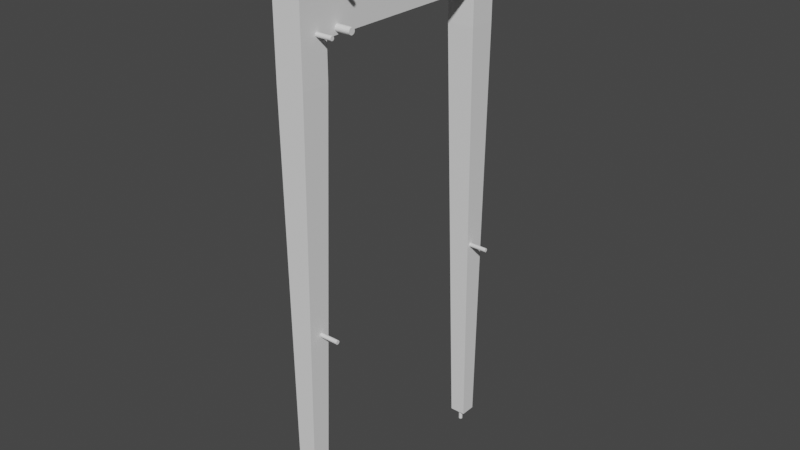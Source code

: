# Source: legsLeft.blend  (saved by Blender 3.6.13; exported with 4.5.12 LTS)
import bpy
from mathutils import Matrix  # noqa: F401  (used for matrix-valued properties, if any)

bpy.ops.wm.read_factory_settings(use_empty=True)
scene = bpy.context.scene
scene.name = 'Scene'

# ---- collections
col_collection = bpy.data.collections.new('Collection'); scene.collection.children.link(col_collection)
col_holes = bpy.data.collections.new('Holes'); scene.collection.children.link(col_holes)

# ---- world
world_world = bpy.data.worlds.new('World'); scene.world = world_world
world_world.use_nodes = True; world_world.node_tree.nodes.clear()
_N = world_world.node_tree.nodes; _L = world_world.node_tree.links
n0 = _N.new('ShaderNodeOutputWorld'); n0.name = 'World Output'; n0.location = (300, 300)
n1 = _N.new('ShaderNodeBackground'); n1.name = 'Background'; n1.location = (10, 300)
n1.inputs[0].default_value = (0.05088, 0.05088, 0.05088, 1.0)
_L.new(n1.outputs[0], n0.inputs[0])
n0.is_active_output = True
world_world.color = (0.05088, 0.05088, 0.05088)
world_world.use_sun_shadow = False
world_world.sun_shadow_jitter_overblur = 0.0

# ---- meshes
me_cube_001 = bpy.data.meshes.new('Cube.001')
me_cube_001.from_pydata([(-0.0075, -0.1175, -0.05), (-0.0075, -0.1175, 0.05), (0.0075, -0.1175, -0.05), (0.0075, -0.1175, 0.05), (-0.0075, 0.0, -0.05), (-0.0075, 0.0, 0.05), (0.0075, 0.0, -0.05), (0.0075, 0.0, 0.05), (-0.0075, -0.1525, -0.05), (-0.0075, -0.1525, 0.05), (0.0075, -0.1525, -0.05), (0.0075, -0.1525, 0.05), (-0.0275, -0.1175, -0.05), (-0.0275, -0.1175, 0.05), (-0.0275, -0.1525, -0.05), (-0.0275, -0.1525, 0.05), (-0.0075, -0.1175, -0.095), (0.0075, -0.1175, -0.095), (-0.0075, -0.1525, -0.095), (0.0075, -0.1525, -0.095), (-0.0275, -0.1175, -0.095), (-0.0275, -0.1525, -0.095), (-0.008214, -0.1325, -0.635), (0.0003571, -0.1325, -0.635), (-0.008214, -0.1525, -0.635), (0.0003571, -0.1525, -0.635), (-0.01964, -0.1325, -0.635), (-0.01964, -0.1525, -0.635)], [], [(6, 7, 3, 2), (2, 10, 19, 17), (4, 6, 2, 0), (7, 5, 1, 3), (0, 1, 5, 4), (10, 11, 9, 8), (3, 1, 9, 11), (2, 3, 11, 10), (1, 0, 12, 13), (13, 12, 14, 15), (8, 9, 15, 14), (8, 14, 21, 18), (9, 1, 13, 15), (21, 20, 26, 27), (18, 21, 27, 24), (10, 8, 18, 19), (0, 2, 17, 16), (12, 0, 16, 20), (14, 12, 20, 21), (22, 23, 25, 24), (22, 24, 27, 26), (17, 19, 25, 23), (16, 17, 23, 22), (20, 16, 22, 26), (19, 18, 24, 25)])
_uv = me_cube_001.uv_layers.new(name='UVMap')
_uv.uv.foreach_set('vector', [0.375, 0.625, 0.625, 0.625, 0.625, 0.75, 0.375, 0.75, 0.375, 0.75, 0.375, 0.75, 0.375, 0.75, 0.375, 0.75, 0.125, 0.625, 0.375, 0.625, 0.375, 0.75, 0.125, 0.75, 0.625, 0.625, 0.875, 0.625, 0.875, 0.75, 0.625, 0.75, 0.375, 0.0, 0.625, 0.0, 0.625, 0.125, 0.375, 0.125, 0.375, 0.75, 0.625, 0.75, 0.625, 1.0, 0.375, 1.0, 0.625, 0.75, 0.875, 0.75, 0.875, 0.75, 0.625, 0.75, 0.375, 0.75, 0.625, 0.75, 0.625, 0.75, 0.375, 0.75, 0.625, 0.0, 0.375, 0.0, 0.375, 0.0, 0.625, 0.0, 0.625, 0.0, 0.375, 0.0, 0.375, 0.0, 0.625, 0.0, 0.375, 1.0, 0.625, 1.0, 0.625, 1.0, 0.375, 1.0, 0.375, 1.0, 0.375, 1.0, 0.375, 1.0, 0.375, 1.0, 0.875, 0.75, 0.875, 0.75, 0.875, 0.75, 0.875, 0.75, 0.375, 0.0, 0.375, 0.0, 0.375, 0.0, 0.375, 0.0, 0.375, 1.0, 0.375, 1.0, 0.375, 1.0, 0.375, 1.0, 0.375, 0.75, 0.375, 1.0, 0.375, 1.0, 0.375, 0.75, 0.125, 0.75, 0.375, 0.75, 0.375, 0.75, 0.125, 0.75, 0.375, 0.0, 0.375, 0.0, 0.375, 0.0, 0.375, 0.0, 0.375, 0.0, 0.375, 0.0, 0.375, 0.0, 0.375, 0.0, 0.125, 0.75, 0.375, 0.75, 0.375, 0.75, 0.125, 0.75, 0.125, 0.75, 0.125, 0.75, 0.125, 0.75, 0.125, 0.75, 0.375, 0.75, 0.375, 0.75, 0.375, 0.75, 0.375, 0.75, 0.125, 0.75, 0.375, 0.75, 0.375, 0.75, 0.125, 0.75, 0.375, 0.0, 0.375, 0.0, 0.375, 0.0, 0.375, 0.0, 0.375, 0.75, 0.375, 1.0, 0.375, 1.0, 0.375, 0.75])
me_cube_001.update()
me_cylinder_001 = bpy.data.meshes.new('Cylinder.001')
me_cylinder_001.from_pydata([(0.0, -0.004, -0.015), (0.0, -0.004, 0.015), (0.001531, -0.003696, -0.015), (0.001531, -0.003696, 0.015), (0.002828, -0.002828, -0.015), (0.002828, -0.002828, 0.015), (0.003696, -0.001531, -0.015), (0.003696, -0.001531, 0.015), (0.004, 0.0, -0.015), (0.004, 0.0, 0.015), (0.003696, 0.001531, -0.015), (0.003696, 0.001531, 0.015), (0.002828, 0.002828, -0.015), (0.002828, 0.002828, 0.015), (0.001531, 0.003696, -0.015), (0.001531, 0.003696, 0.015), (0.0, 0.004, -0.015), (0.0, 0.004, 0.015), (-0.001531, 0.003696, -0.015), (-0.001531, 0.003696, 0.015), (-0.002828, 0.002828, -0.015), (-0.002828, 0.002828, 0.015), (-0.003696, 0.001531, -0.015), (-0.003696, 0.001531, 0.015), (-0.004, 0.0, -0.015), (-0.004, 0.0, 0.015), (-0.003696, -0.001531, -0.015), (-0.003696, -0.001531, 0.015), (-0.002828, -0.002828, -0.015), (-0.002828, -0.002828, 0.015), (-0.001531, -0.003696, -0.015), (-0.001531, -0.003696, 0.015)], [], [(0, 1, 3, 2), (2, 3, 5, 4), (4, 5, 7, 6), (6, 7, 9, 8), (8, 9, 11, 10), (10, 11, 13, 12), (12, 13, 15, 14), (14, 15, 17, 16), (16, 17, 19, 18), (18, 19, 21, 20), (20, 21, 23, 22), (22, 23, 25, 24), (24, 25, 27, 26), (26, 27, 29, 28), (3, 1, 31, 29, 27, 25, 23, 21, 19, 17, 15, 13, 11, 9, 7, 5), (28, 29, 31, 30), (30, 31, 1, 0), (0, 2, 4, 6, 8, 10, 12, 14, 16, 18, 20, 22, 24, 26, 28, 30)])
_uv = me_cylinder_001.uv_layers.new(name='UVMap')
_uv.uv.foreach_set('vector', [1.0, 0.5, 1.0, 1.0, 0.9375, 1.0, 0.9375, 0.5, 0.9375, 0.5, 0.9375, 1.0, 0.875, 1.0, 0.875, 0.5, 0.875, 0.5, 0.875, 1.0, 0.8125, 1.0, 0.8125, 0.5, 0.8125, 0.5, 0.8125, 1.0, 0.75, 1.0, 0.75, 0.5, 0.75, 0.5, 0.75, 1.0, 0.6875, 1.0, 0.6875, 0.5, 0.6875, 0.5, 0.6875, 1.0, 0.625, 1.0, 0.625, 0.5, 0.625, 0.5, 0.625, 1.0, 0.5625, 1.0, 0.5625, 0.5, 0.5625, 0.5, 0.5625, 1.0, 0.5, 1.0, 0.5, 0.5, 0.5, 0.5, 0.5, 1.0, 0.4375, 1.0, 0.4375, 0.5, 0.4375, 0.5, 0.4375, 1.0, 0.375, 1.0, 0.375, 0.5, 0.375, 0.5, 0.375, 1.0, 0.3125, 1.0, 0.3125, 0.5, 0.3125, 0.5, 0.3125, 1.0, 0.25, 1.0, 0.25, 0.5, 0.25, 0.5, 0.25, 1.0, 0.1875, 1.0, 0.1875, 0.5, 0.1875, 0.5, 0.1875, 1.0, 0.125, 1.0, 0.125, 0.5, 0.3418, 0.4717, 0.25, 0.49, 0.1582, 0.4717, 0.08029, 0.4197, 0.02827, 0.3418, 0.01, 0.25, 0.02827, 0.1582, 0.08029, 0.08029, 0.1582, 0.02827, 0.25, 0.01, 0.3418, 0.02827, 0.4197, 0.08029, 0.4717, 0.1582, 0.49, 0.25, 0.4717, 0.3418, 0.4197, 0.4197, 0.125, 0.5, 0.125, 1.0, 0.0625, 1.0, 0.0625, 0.5, 0.0625, 0.5, 0.0625, 1.0, 0.0, 1.0, 0.0, 0.5, 0.75, 0.49, 0.8418, 0.4717, 0.9197, 0.4197, 0.9717, 0.3418, 0.99, 0.25, 0.9717, 0.1582, 0.9197, 0.08029, 0.8418, 0.02827, 0.75, 0.01, 0.6582, 0.02827, 0.5803, 0.08029, 0.5283, 0.1582, 0.51, 0.25, 0.5283, 0.3418, 0.5803, 0.4197, 0.6582, 0.4717])
me_cylinder_001.update()
me_cylinder_002 = bpy.data.meshes.new('Cylinder.002')
me_cylinder_002.from_pydata([(0.0, -0.004, -0.015), (0.0, -0.004, 0.015), (0.001531, -0.003696, -0.015), (0.001531, -0.003696, 0.015), (0.002828, -0.002828, -0.015), (0.002828, -0.002828, 0.015), (0.003696, -0.001531, -0.015), (0.003696, -0.001531, 0.015), (0.004, 0.0, -0.015), (0.004, 0.0, 0.015), (0.003696, 0.001531, -0.015), (0.003696, 0.001531, 0.015), (0.002828, 0.002828, -0.015), (0.002828, 0.002828, 0.015), (0.001531, 0.003696, -0.015), (0.001531, 0.003696, 0.015), (0.0, 0.004, -0.015), (0.0, 0.004, 0.015), (-0.001531, 0.003696, -0.015), (-0.001531, 0.003696, 0.015), (-0.002828, 0.002828, -0.015), (-0.002828, 0.002828, 0.015), (-0.003696, 0.001531, -0.015), (-0.003696, 0.001531, 0.015), (-0.004, 0.0, -0.015), (-0.004, 0.0, 0.015), (-0.003696, -0.001531, -0.015), (-0.003696, -0.001531, 0.015), (-0.002828, -0.002828, -0.015), (-0.002828, -0.002828, 0.015), (-0.001531, -0.003696, -0.015), (-0.001531, -0.003696, 0.015)], [], [(0, 1, 3, 2), (2, 3, 5, 4), (4, 5, 7, 6), (6, 7, 9, 8), (8, 9, 11, 10), (10, 11, 13, 12), (12, 13, 15, 14), (14, 15, 17, 16), (16, 17, 19, 18), (18, 19, 21, 20), (20, 21, 23, 22), (22, 23, 25, 24), (24, 25, 27, 26), (26, 27, 29, 28), (3, 1, 31, 29, 27, 25, 23, 21, 19, 17, 15, 13, 11, 9, 7, 5), (28, 29, 31, 30), (30, 31, 1, 0), (0, 2, 4, 6, 8, 10, 12, 14, 16, 18, 20, 22, 24, 26, 28, 30)])
_uv = me_cylinder_002.uv_layers.new(name='UVMap')
_uv.uv.foreach_set('vector', [1.0, 0.5, 1.0, 1.0, 0.9375, 1.0, 0.9375, 0.5, 0.9375, 0.5, 0.9375, 1.0, 0.875, 1.0, 0.875, 0.5, 0.875, 0.5, 0.875, 1.0, 0.8125, 1.0, 0.8125, 0.5, 0.8125, 0.5, 0.8125, 1.0, 0.75, 1.0, 0.75, 0.5, 0.75, 0.5, 0.75, 1.0, 0.6875, 1.0, 0.6875, 0.5, 0.6875, 0.5, 0.6875, 1.0, 0.625, 1.0, 0.625, 0.5, 0.625, 0.5, 0.625, 1.0, 0.5625, 1.0, 0.5625, 0.5, 0.5625, 0.5, 0.5625, 1.0, 0.5, 1.0, 0.5, 0.5, 0.5, 0.5, 0.5, 1.0, 0.4375, 1.0, 0.4375, 0.5, 0.4375, 0.5, 0.4375, 1.0, 0.375, 1.0, 0.375, 0.5, 0.375, 0.5, 0.375, 1.0, 0.3125, 1.0, 0.3125, 0.5, 0.3125, 0.5, 0.3125, 1.0, 0.25, 1.0, 0.25, 0.5, 0.25, 0.5, 0.25, 1.0, 0.1875, 1.0, 0.1875, 0.5, 0.1875, 0.5, 0.1875, 1.0, 0.125, 1.0, 0.125, 0.5, 0.3418, 0.4717, 0.25, 0.49, 0.1582, 0.4717, 0.08029, 0.4197, 0.02827, 0.3418, 0.01, 0.25, 0.02827, 0.1582, 0.08029, 0.08029, 0.1582, 0.02827, 0.25, 0.01, 0.3418, 0.02827, 0.4197, 0.08029, 0.4717, 0.1582, 0.49, 0.25, 0.4717, 0.3418, 0.4197, 0.4197, 0.125, 0.5, 0.125, 1.0, 0.0625, 1.0, 0.0625, 0.5, 0.0625, 0.5, 0.0625, 1.0, 0.0, 1.0, 0.0, 0.5, 0.75, 0.49, 0.8418, 0.4717, 0.9197, 0.4197, 0.9717, 0.3418, 0.99, 0.25, 0.9717, 0.1582, 0.9197, 0.08029, 0.8418, 0.02827, 0.75, 0.01, 0.6582, 0.02827, 0.5803, 0.08029, 0.5283, 0.1582, 0.51, 0.25, 0.5283, 0.3418, 0.5803, 0.4197, 0.6582, 0.4717])
me_cylinder_002.update()
me_cylinder_003 = bpy.data.meshes.new('Cylinder.003')
me_cylinder_003.from_pydata([(0.0, -0.004, -0.015), (0.0, -0.004, 0.015), (0.001531, -0.003696, -0.015), (0.001531, -0.003696, 0.015), (0.002828, -0.002828, -0.015), (0.002828, -0.002828, 0.015), (0.003696, -0.001531, -0.015), (0.003696, -0.001531, 0.015), (0.004, 0.0, -0.015), (0.004, 0.0, 0.015), (0.003696, 0.001531, -0.015), (0.003696, 0.001531, 0.015), (0.002828, 0.002828, -0.015), (0.002828, 0.002828, 0.015), (0.001531, 0.003696, -0.015), (0.001531, 0.003696, 0.015), (0.0, 0.004, -0.015), (0.0, 0.004, 0.015), (-0.001531, 0.003696, -0.015), (-0.001531, 0.003696, 0.015), (-0.002828, 0.002828, -0.015), (-0.002828, 0.002828, 0.015), (-0.003696, 0.001531, -0.015), (-0.003696, 0.001531, 0.015), (-0.004, 0.0, -0.015), (-0.004, 0.0, 0.015), (-0.003696, -0.001531, -0.015), (-0.003696, -0.001531, 0.015), (-0.002828, -0.002828, -0.015), (-0.002828, -0.002828, 0.015), (-0.001531, -0.003696, -0.015), (-0.001531, -0.003696, 0.015)], [], [(0, 1, 3, 2), (2, 3, 5, 4), (4, 5, 7, 6), (6, 7, 9, 8), (8, 9, 11, 10), (10, 11, 13, 12), (12, 13, 15, 14), (14, 15, 17, 16), (16, 17, 19, 18), (18, 19, 21, 20), (20, 21, 23, 22), (22, 23, 25, 24), (24, 25, 27, 26), (26, 27, 29, 28), (3, 1, 31, 29, 27, 25, 23, 21, 19, 17, 15, 13, 11, 9, 7, 5), (28, 29, 31, 30), (30, 31, 1, 0), (0, 2, 4, 6, 8, 10, 12, 14, 16, 18, 20, 22, 24, 26, 28, 30)])
_uv = me_cylinder_003.uv_layers.new(name='UVMap')
_uv.uv.foreach_set('vector', [1.0, 0.5, 1.0, 1.0, 0.9375, 1.0, 0.9375, 0.5, 0.9375, 0.5, 0.9375, 1.0, 0.875, 1.0, 0.875, 0.5, 0.875, 0.5, 0.875, 1.0, 0.8125, 1.0, 0.8125, 0.5, 0.8125, 0.5, 0.8125, 1.0, 0.75, 1.0, 0.75, 0.5, 0.75, 0.5, 0.75, 1.0, 0.6875, 1.0, 0.6875, 0.5, 0.6875, 0.5, 0.6875, 1.0, 0.625, 1.0, 0.625, 0.5, 0.625, 0.5, 0.625, 1.0, 0.5625, 1.0, 0.5625, 0.5, 0.5625, 0.5, 0.5625, 1.0, 0.5, 1.0, 0.5, 0.5, 0.5, 0.5, 0.5, 1.0, 0.4375, 1.0, 0.4375, 0.5, 0.4375, 0.5, 0.4375, 1.0, 0.375, 1.0, 0.375, 0.5, 0.375, 0.5, 0.375, 1.0, 0.3125, 1.0, 0.3125, 0.5, 0.3125, 0.5, 0.3125, 1.0, 0.25, 1.0, 0.25, 0.5, 0.25, 0.5, 0.25, 1.0, 0.1875, 1.0, 0.1875, 0.5, 0.1875, 0.5, 0.1875, 1.0, 0.125, 1.0, 0.125, 0.5, 0.3418, 0.4717, 0.25, 0.49, 0.1582, 0.4717, 0.08029, 0.4197, 0.02827, 0.3418, 0.01, 0.25, 0.02827, 0.1582, 0.08029, 0.08029, 0.1582, 0.02827, 0.25, 0.01, 0.3418, 0.02827, 0.4197, 0.08029, 0.4717, 0.1582, 0.49, 0.25, 0.4717, 0.3418, 0.4197, 0.4197, 0.125, 0.5, 0.125, 1.0, 0.0625, 1.0, 0.0625, 0.5, 0.0625, 0.5, 0.0625, 1.0, 0.0, 1.0, 0.0, 0.5, 0.75, 0.49, 0.8418, 0.4717, 0.9197, 0.4197, 0.9717, 0.3418, 0.99, 0.25, 0.9717, 0.1582, 0.9197, 0.08029, 0.8418, 0.02827, 0.75, 0.01, 0.6582, 0.02827, 0.5803, 0.08029, 0.5283, 0.1582, 0.51, 0.25, 0.5283, 0.3418, 0.5803, 0.4197, 0.6582, 0.4717])
me_cylinder_003.update()
me_cylinder_005 = bpy.data.meshes.new('Cylinder.005')
me_cylinder_005.from_pydata([(0.0, -0.004, -0.015), (0.0, -0.004, 0.015), (0.001531, -0.003696, -0.015), (0.001531, -0.003696, 0.015), (0.002828, -0.002828, -0.015), (0.002828, -0.002828, 0.015), (0.003696, -0.001531, -0.015), (0.003696, -0.001531, 0.015), (0.004, 0.0, -0.015), (0.004, 0.0, 0.015), (0.003696, 0.001531, -0.015), (0.003696, 0.001531, 0.015), (0.002828, 0.002828, -0.015), (0.002828, 0.002828, 0.015), (0.001531, 0.003696, -0.015), (0.001531, 0.003696, 0.015), (0.0, 0.004, -0.015), (0.0, 0.004, 0.015), (-0.001531, 0.003696, -0.015), (-0.001531, 0.003696, 0.015), (-0.002828, 0.002828, -0.015), (-0.002828, 0.002828, 0.015), (-0.003696, 0.001531, -0.015), (-0.003696, 0.001531, 0.015), (-0.004, 0.0, -0.015), (-0.004, 0.0, 0.015), (-0.003696, -0.001531, -0.015), (-0.003696, -0.001531, 0.015), (-0.002828, -0.002828, -0.015), (-0.002828, -0.002828, 0.015), (-0.001531, -0.003696, -0.015), (-0.001531, -0.003696, 0.015)], [], [(0, 1, 3, 2), (2, 3, 5, 4), (4, 5, 7, 6), (6, 7, 9, 8), (8, 9, 11, 10), (10, 11, 13, 12), (12, 13, 15, 14), (14, 15, 17, 16), (16, 17, 19, 18), (18, 19, 21, 20), (20, 21, 23, 22), (22, 23, 25, 24), (24, 25, 27, 26), (26, 27, 29, 28), (3, 1, 31, 29, 27, 25, 23, 21, 19, 17, 15, 13, 11, 9, 7, 5), (28, 29, 31, 30), (30, 31, 1, 0), (0, 2, 4, 6, 8, 10, 12, 14, 16, 18, 20, 22, 24, 26, 28, 30)])
_uv = me_cylinder_005.uv_layers.new(name='UVMap')
_uv.uv.foreach_set('vector', [1.0, 0.5, 1.0, 1.0, 0.9375, 1.0, 0.9375, 0.5, 0.9375, 0.5, 0.9375, 1.0, 0.875, 1.0, 0.875, 0.5, 0.875, 0.5, 0.875, 1.0, 0.8125, 1.0, 0.8125, 0.5, 0.8125, 0.5, 0.8125, 1.0, 0.75, 1.0, 0.75, 0.5, 0.75, 0.5, 0.75, 1.0, 0.6875, 1.0, 0.6875, 0.5, 0.6875, 0.5, 0.6875, 1.0, 0.625, 1.0, 0.625, 0.5, 0.625, 0.5, 0.625, 1.0, 0.5625, 1.0, 0.5625, 0.5, 0.5625, 0.5, 0.5625, 1.0, 0.5, 1.0, 0.5, 0.5, 0.5, 0.5, 0.5, 1.0, 0.4375, 1.0, 0.4375, 0.5, 0.4375, 0.5, 0.4375, 1.0, 0.375, 1.0, 0.375, 0.5, 0.375, 0.5, 0.375, 1.0, 0.3125, 1.0, 0.3125, 0.5, 0.3125, 0.5, 0.3125, 1.0, 0.25, 1.0, 0.25, 0.5, 0.25, 0.5, 0.25, 1.0, 0.1875, 1.0, 0.1875, 0.5, 0.1875, 0.5, 0.1875, 1.0, 0.125, 1.0, 0.125, 0.5, 0.3418, 0.4717, 0.25, 0.49, 0.1582, 0.4717, 0.08029, 0.4197, 0.02827, 0.3418, 0.01, 0.25, 0.02827, 0.1582, 0.08029, 0.08029, 0.1582, 0.02827, 0.25, 0.01, 0.3418, 0.02827, 0.4197, 0.08029, 0.4717, 0.1582, 0.49, 0.25, 0.4717, 0.3418, 0.4197, 0.4197, 0.125, 0.5, 0.125, 1.0, 0.0625, 1.0, 0.0625, 0.5, 0.0625, 0.5, 0.0625, 1.0, 0.0, 1.0, 0.0, 0.5, 0.75, 0.49, 0.8418, 0.4717, 0.9197, 0.4197, 0.9717, 0.3418, 0.99, 0.25, 0.9717, 0.1582, 0.9197, 0.08029, 0.8418, 0.02827, 0.75, 0.01, 0.6582, 0.02827, 0.5803, 0.08029, 0.5283, 0.1582, 0.51, 0.25, 0.5283, 0.3418, 0.5803, 0.4197, 0.6582, 0.4717])
me_cylinder_005.update()
me_cylinder_004 = bpy.data.meshes.new('Cylinder.004')
me_cylinder_004.from_pydata([(0.0, -0.006, -0.006), (0.0, -0.006, 0.006), (0.002296, -0.005543, -0.006), (0.002296, -0.005543, 0.006), (0.004243, -0.004243, -0.006), (0.004243, -0.004243, 0.006), (0.005543, -0.002296, -0.006), (0.005543, -0.002296, 0.006), (0.006, 0.0, -0.006), (0.006, 0.0, 0.006), (0.005543, 0.002296, -0.006), (0.005543, 0.002296, 0.006), (0.004243, 0.004243, -0.006), (0.004243, 0.004243, 0.006), (0.002296, 0.005543, -0.006), (0.002296, 0.005543, 0.006), (0.0, 0.006, -0.006), (0.0, 0.006, 0.006), (-0.002296, 0.005543, -0.006), (-0.002296, 0.005543, 0.006), (-0.004243, 0.004243, -0.006), (-0.004243, 0.004243, 0.006), (-0.005543, 0.002296, -0.006), (-0.005543, 0.002296, 0.006), (-0.006, 0.0, -0.006), (-0.006, 0.0, 0.006), (-0.005543, -0.002296, -0.006), (-0.005543, -0.002296, 0.006), (-0.004243, -0.004243, -0.006), (-0.004243, -0.004243, 0.006), (-0.002296, -0.005543, -0.006), (-0.002296, -0.005543, 0.006)], [], [(0, 1, 3, 2), (2, 3, 5, 4), (4, 5, 7, 6), (6, 7, 9, 8), (8, 9, 11, 10), (10, 11, 13, 12), (12, 13, 15, 14), (14, 15, 17, 16), (16, 17, 19, 18), (18, 19, 21, 20), (20, 21, 23, 22), (22, 23, 25, 24), (24, 25, 27, 26), (26, 27, 29, 28), (3, 1, 31, 29, 27, 25, 23, 21, 19, 17, 15, 13, 11, 9, 7, 5), (28, 29, 31, 30), (30, 31, 1, 0), (0, 2, 4, 6, 8, 10, 12, 14, 16, 18, 20, 22, 24, 26, 28, 30)])
_uv = me_cylinder_004.uv_layers.new(name='UVMap')
_uv.uv.foreach_set('vector', [1.0, 0.5, 1.0, 1.0, 0.9375, 1.0, 0.9375, 0.5, 0.9375, 0.5, 0.9375, 1.0, 0.875, 1.0, 0.875, 0.5, 0.875, 0.5, 0.875, 1.0, 0.8125, 1.0, 0.8125, 0.5, 0.8125, 0.5, 0.8125, 1.0, 0.75, 1.0, 0.75, 0.5, 0.75, 0.5, 0.75, 1.0, 0.6875, 1.0, 0.6875, 0.5, 0.6875, 0.5, 0.6875, 1.0, 0.625, 1.0, 0.625, 0.5, 0.625, 0.5, 0.625, 1.0, 0.5625, 1.0, 0.5625, 0.5, 0.5625, 0.5, 0.5625, 1.0, 0.5, 1.0, 0.5, 0.5, 0.5, 0.5, 0.5, 1.0, 0.4375, 1.0, 0.4375, 0.5, 0.4375, 0.5, 0.4375, 1.0, 0.375, 1.0, 0.375, 0.5, 0.375, 0.5, 0.375, 1.0, 0.3125, 1.0, 0.3125, 0.5, 0.3125, 0.5, 0.3125, 1.0, 0.25, 1.0, 0.25, 0.5, 0.25, 0.5, 0.25, 1.0, 0.1875, 1.0, 0.1875, 0.5, 0.1875, 0.5, 0.1875, 1.0, 0.125, 1.0, 0.125, 0.5, 0.3418, 0.4717, 0.25, 0.49, 0.1582, 0.4717, 0.08029, 0.4197, 0.02827, 0.3418, 0.01, 0.25, 0.02827, 0.1582, 0.08029, 0.08029, 0.1582, 0.02827, 0.25, 0.01, 0.3418, 0.02827, 0.4197, 0.08029, 0.4717, 0.1582, 0.49, 0.25, 0.4717, 0.3418, 0.4197, 0.4197, 0.125, 0.5, 0.125, 1.0, 0.0625, 1.0, 0.0625, 0.5, 0.0625, 0.5, 0.0625, 1.0, 0.0, 1.0, 0.0, 0.5, 0.75, 0.49, 0.8418, 0.4717, 0.9197, 0.4197, 0.9717, 0.3418, 0.99, 0.25, 0.9717, 0.1582, 0.9197, 0.08029, 0.8418, 0.02827, 0.75, 0.01, 0.6582, 0.02827, 0.5803, 0.08029, 0.5283, 0.1582, 0.51, 0.25, 0.5283, 0.3418, 0.5803, 0.4197, 0.6582, 0.4717])
me_cylinder_004.update()
me_cylinder_007 = bpy.data.meshes.new('Cylinder.007')
me_cylinder_007.from_pydata([(0.0, -0.004, -0.015), (0.0, -0.004, 0.015), (0.001531, -0.003696, -0.015), (0.001531, -0.003696, 0.015), (0.002828, -0.002828, -0.015), (0.002828, -0.002828, 0.015), (0.003696, -0.001531, -0.015), (0.003696, -0.001531, 0.015), (0.004, 0.0, -0.015), (0.004, 0.0, 0.015), (0.003696, 0.001531, -0.015), (0.003696, 0.001531, 0.015), (0.002828, 0.002828, -0.015), (0.002828, 0.002828, 0.015), (0.001531, 0.003696, -0.015), (0.001531, 0.003696, 0.015), (0.0, 0.004, -0.015), (0.0, 0.004, 0.015), (-0.001531, 0.003696, -0.015), (-0.001531, 0.003696, 0.015), (-0.002828, 0.002828, -0.015), (-0.002828, 0.002828, 0.015), (-0.003696, 0.001531, -0.015), (-0.003696, 0.001531, 0.015), (-0.004, 0.0, -0.015), (-0.004, 0.0, 0.015), (-0.003696, -0.001531, -0.015), (-0.003696, -0.001531, 0.015), (-0.002828, -0.002828, -0.015), (-0.002828, -0.002828, 0.015), (-0.001531, -0.003696, -0.015), (-0.001531, -0.003696, 0.015)], [], [(0, 1, 3, 2), (2, 3, 5, 4), (4, 5, 7, 6), (6, 7, 9, 8), (8, 9, 11, 10), (10, 11, 13, 12), (12, 13, 15, 14), (14, 15, 17, 16), (16, 17, 19, 18), (18, 19, 21, 20), (20, 21, 23, 22), (22, 23, 25, 24), (24, 25, 27, 26), (26, 27, 29, 28), (3, 1, 31, 29, 27, 25, 23, 21, 19, 17, 15, 13, 11, 9, 7, 5), (28, 29, 31, 30), (30, 31, 1, 0), (0, 2, 4, 6, 8, 10, 12, 14, 16, 18, 20, 22, 24, 26, 28, 30)])
_uv = me_cylinder_007.uv_layers.new(name='UVMap')
_uv.uv.foreach_set('vector', [1.0, 0.5, 1.0, 1.0, 0.9375, 1.0, 0.9375, 0.5, 0.9375, 0.5, 0.9375, 1.0, 0.875, 1.0, 0.875, 0.5, 0.875, 0.5, 0.875, 1.0, 0.8125, 1.0, 0.8125, 0.5, 0.8125, 0.5, 0.8125, 1.0, 0.75, 1.0, 0.75, 0.5, 0.75, 0.5, 0.75, 1.0, 0.6875, 1.0, 0.6875, 0.5, 0.6875, 0.5, 0.6875, 1.0, 0.625, 1.0, 0.625, 0.5, 0.625, 0.5, 0.625, 1.0, 0.5625, 1.0, 0.5625, 0.5, 0.5625, 0.5, 0.5625, 1.0, 0.5, 1.0, 0.5, 0.5, 0.5, 0.5, 0.5, 1.0, 0.4375, 1.0, 0.4375, 0.5, 0.4375, 0.5, 0.4375, 1.0, 0.375, 1.0, 0.375, 0.5, 0.375, 0.5, 0.375, 1.0, 0.3125, 1.0, 0.3125, 0.5, 0.3125, 0.5, 0.3125, 1.0, 0.25, 1.0, 0.25, 0.5, 0.25, 0.5, 0.25, 1.0, 0.1875, 1.0, 0.1875, 0.5, 0.1875, 0.5, 0.1875, 1.0, 0.125, 1.0, 0.125, 0.5, 0.3418, 0.4717, 0.25, 0.49, 0.1582, 0.4717, 0.08029, 0.4197, 0.02827, 0.3418, 0.01, 0.25, 0.02827, 0.1582, 0.08029, 0.08029, 0.1582, 0.02827, 0.25, 0.01, 0.3418, 0.02827, 0.4197, 0.08029, 0.4717, 0.1582, 0.49, 0.25, 0.4717, 0.3418, 0.4197, 0.4197, 0.125, 0.5, 0.125, 1.0, 0.0625, 1.0, 0.0625, 0.5, 0.0625, 0.5, 0.0625, 1.0, 0.0, 1.0, 0.0, 0.5, 0.75, 0.49, 0.8418, 0.4717, 0.9197, 0.4197, 0.9717, 0.3418, 0.99, 0.25, 0.9717, 0.1582, 0.9197, 0.08029, 0.8418, 0.02827, 0.75, 0.01, 0.6582, 0.02827, 0.5803, 0.08029, 0.5283, 0.1582, 0.51, 0.25, 0.5283, 0.3418, 0.5803, 0.4197, 0.6582, 0.4717])
me_cylinder_007.update()
me_cylinder = bpy.data.meshes.new('Cylinder')
me_cylinder.from_pydata([(0.0, -0.0025, -0.015), (0.0, -0.0025, 0.015), (0.0009567, -0.00231, -0.015), (0.0009567, -0.00231, 0.015), (0.001768, -0.001768, -0.015), (0.001768, -0.001768, 0.015), (0.00231, -0.0009567, -0.015), (0.00231, -0.0009567, 0.015), (0.0025, 0.0, -0.015), (0.0025, 0.0, 0.015), (0.00231, 0.0009567, -0.015), (0.00231, 0.0009567, 0.015), (0.001768, 0.001768, -0.015), (0.001768, 0.001768, 0.015), (0.0009567, 0.00231, -0.015), (0.0009567, 0.00231, 0.015), (0.0, 0.0025, -0.015), (0.0, 0.0025, 0.015), (-0.0009567, 0.00231, -0.015), (-0.0009567, 0.00231, 0.015), (-0.001768, 0.001768, -0.015), (-0.001768, 0.001768, 0.015), (-0.00231, 0.0009567, -0.015), (-0.00231, 0.0009567, 0.015), (-0.0025, 0.0, -0.015), (-0.0025, 0.0, 0.015), (-0.00231, -0.0009567, -0.015), (-0.00231, -0.0009567, 0.015), (-0.001768, -0.001768, -0.015), (-0.001768, -0.001768, 0.015), (-0.0009567, -0.00231, -0.015), (-0.0009567, -0.00231, 0.015)], [], [(0, 1, 3, 2), (2, 3, 5, 4), (4, 5, 7, 6), (6, 7, 9, 8), (8, 9, 11, 10), (10, 11, 13, 12), (12, 13, 15, 14), (14, 15, 17, 16), (16, 17, 19, 18), (18, 19, 21, 20), (20, 21, 23, 22), (22, 23, 25, 24), (24, 25, 27, 26), (26, 27, 29, 28), (3, 1, 31, 29, 27, 25, 23, 21, 19, 17, 15, 13, 11, 9, 7, 5), (28, 29, 31, 30), (30, 31, 1, 0), (0, 2, 4, 6, 8, 10, 12, 14, 16, 18, 20, 22, 24, 26, 28, 30)])
_uv = me_cylinder.uv_layers.new(name='UVMap')
_uv.uv.foreach_set('vector', [1.0, 0.5, 1.0, 1.0, 0.9375, 1.0, 0.9375, 0.5, 0.9375, 0.5, 0.9375, 1.0, 0.875, 1.0, 0.875, 0.5, 0.875, 0.5, 0.875, 1.0, 0.8125, 1.0, 0.8125, 0.5, 0.8125, 0.5, 0.8125, 1.0, 0.75, 1.0, 0.75, 0.5, 0.75, 0.5, 0.75, 1.0, 0.6875, 1.0, 0.6875, 0.5, 0.6875, 0.5, 0.6875, 1.0, 0.625, 1.0, 0.625, 0.5, 0.625, 0.5, 0.625, 1.0, 0.5625, 1.0, 0.5625, 0.5, 0.5625, 0.5, 0.5625, 1.0, 0.5, 1.0, 0.5, 0.5, 0.5, 0.5, 0.5, 1.0, 0.4375, 1.0, 0.4375, 0.5, 0.4375, 0.5, 0.4375, 1.0, 0.375, 1.0, 0.375, 0.5, 0.375, 0.5, 0.375, 1.0, 0.3125, 1.0, 0.3125, 0.5, 0.3125, 0.5, 0.3125, 1.0, 0.25, 1.0, 0.25, 0.5, 0.25, 0.5, 0.25, 1.0, 0.1875, 1.0, 0.1875, 0.5, 0.1875, 0.5, 0.1875, 1.0, 0.125, 1.0, 0.125, 0.5, 0.3418, 0.4717, 0.25, 0.49, 0.1582, 0.4717, 0.08029, 0.4197, 0.02827, 0.3418, 0.01, 0.25, 0.02827, 0.1582, 0.08029, 0.08029, 0.1582, 0.02827, 0.25, 0.01, 0.3418, 0.02827, 0.4197, 0.08029, 0.4717, 0.1582, 0.49, 0.25, 0.4717, 0.3418, 0.4197, 0.4197, 0.125, 0.5, 0.125, 1.0, 0.0625, 1.0, 0.0625, 0.5, 0.0625, 0.5, 0.0625, 1.0, 0.0, 1.0, 0.0, 0.5, 0.75, 0.49, 0.8418, 0.4717, 0.9197, 0.4197, 0.9717, 0.3418, 0.99, 0.25, 0.9717, 0.1582, 0.9197, 0.08029, 0.8418, 0.02827, 0.75, 0.01, 0.6582, 0.02827, 0.5803, 0.08029, 0.5283, 0.1582, 0.51, 0.25, 0.5283, 0.3418, 0.5803, 0.4197, 0.6582, 0.4717])
me_cylinder.update()
me_cylinder_006 = bpy.data.meshes.new('Cylinder.006')
me_cylinder_006.from_pydata([(0.0, -0.0025, -0.015), (0.0, -0.0025, 0.015), (0.0009567, -0.00231, -0.015), (0.0009567, -0.00231, 0.015), (0.001768, -0.001768, -0.015), (0.001768, -0.001768, 0.015), (0.00231, -0.0009567, -0.015), (0.00231, -0.0009567, 0.015), (0.0025, 0.0, -0.015), (0.0025, 0.0, 0.015), (0.00231, 0.0009567, -0.015), (0.00231, 0.0009567, 0.015), (0.001768, 0.001768, -0.015), (0.001768, 0.001768, 0.015), (0.0009567, 0.00231, -0.015), (0.0009567, 0.00231, 0.015), (0.0, 0.0025, -0.015), (0.0, 0.0025, 0.015), (-0.0009567, 0.00231, -0.015), (-0.0009567, 0.00231, 0.015), (-0.001768, 0.001768, -0.015), (-0.001768, 0.001768, 0.015), (-0.00231, 0.0009567, -0.015), (-0.00231, 0.0009567, 0.015), (-0.0025, 0.0, -0.015), (-0.0025, 0.0, 0.015), (-0.00231, -0.0009567, -0.015), (-0.00231, -0.0009567, 0.015), (-0.001768, -0.001768, -0.015), (-0.001768, -0.001768, 0.015), (-0.0009567, -0.00231, -0.015), (-0.0009567, -0.00231, 0.015)], [], [(0, 1, 3, 2), (2, 3, 5, 4), (4, 5, 7, 6), (6, 7, 9, 8), (8, 9, 11, 10), (10, 11, 13, 12), (12, 13, 15, 14), (14, 15, 17, 16), (16, 17, 19, 18), (18, 19, 21, 20), (20, 21, 23, 22), (22, 23, 25, 24), (24, 25, 27, 26), (26, 27, 29, 28), (3, 1, 31, 29, 27, 25, 23, 21, 19, 17, 15, 13, 11, 9, 7, 5), (28, 29, 31, 30), (30, 31, 1, 0), (0, 2, 4, 6, 8, 10, 12, 14, 16, 18, 20, 22, 24, 26, 28, 30)])
_uv = me_cylinder_006.uv_layers.new(name='UVMap')
_uv.uv.foreach_set('vector', [1.0, 0.5, 1.0, 1.0, 0.9375, 1.0, 0.9375, 0.5, 0.9375, 0.5, 0.9375, 1.0, 0.875, 1.0, 0.875, 0.5, 0.875, 0.5, 0.875, 1.0, 0.8125, 1.0, 0.8125, 0.5, 0.8125, 0.5, 0.8125, 1.0, 0.75, 1.0, 0.75, 0.5, 0.75, 0.5, 0.75, 1.0, 0.6875, 1.0, 0.6875, 0.5, 0.6875, 0.5, 0.6875, 1.0, 0.625, 1.0, 0.625, 0.5, 0.625, 0.5, 0.625, 1.0, 0.5625, 1.0, 0.5625, 0.5, 0.5625, 0.5, 0.5625, 1.0, 0.5, 1.0, 0.5, 0.5, 0.5, 0.5, 0.5, 1.0, 0.4375, 1.0, 0.4375, 0.5, 0.4375, 0.5, 0.4375, 1.0, 0.375, 1.0, 0.375, 0.5, 0.375, 0.5, 0.375, 1.0, 0.3125, 1.0, 0.3125, 0.5, 0.3125, 0.5, 0.3125, 1.0, 0.25, 1.0, 0.25, 0.5, 0.25, 0.5, 0.25, 1.0, 0.1875, 1.0, 0.1875, 0.5, 0.1875, 0.5, 0.1875, 1.0, 0.125, 1.0, 0.125, 0.5, 0.3418, 0.4717, 0.25, 0.49, 0.1582, 0.4717, 0.08029, 0.4197, 0.02827, 0.3418, 0.01, 0.25, 0.02827, 0.1582, 0.08029, 0.08029, 0.1582, 0.02827, 0.25, 0.01, 0.3418, 0.02827, 0.4197, 0.08029, 0.4717, 0.1582, 0.49, 0.25, 0.4717, 0.3418, 0.4197, 0.4197, 0.125, 0.5, 0.125, 1.0, 0.0625, 1.0, 0.0625, 0.5, 0.0625, 0.5, 0.0625, 1.0, 0.0, 1.0, 0.0, 0.5, 0.75, 0.49, 0.8418, 0.4717, 0.9197, 0.4197, 0.9717, 0.3418, 0.99, 0.25, 0.9717, 0.1582, 0.9197, 0.08029, 0.8418, 0.02827, 0.75, 0.01, 0.6582, 0.02827, 0.5803, 0.08029, 0.5283, 0.1582, 0.51, 0.25, 0.5283, 0.3418, 0.5803, 0.4197, 0.6582, 0.4717])
me_cylinder_006.update()
me_cylinder_008 = bpy.data.meshes.new('Cylinder.008')
me_cylinder_008.from_pydata([(0.0, -0.0025, -0.015), (0.0, -0.0025, 0.015), (0.0009567, -0.00231, -0.015), (0.0009567, -0.00231, 0.015), (0.001768, -0.001768, -0.015), (0.001768, -0.001768, 0.015), (0.00231, -0.0009567, -0.015), (0.00231, -0.0009567, 0.015), (0.0025, 0.0, -0.015), (0.0025, 0.0, 0.015), (0.00231, 0.0009567, -0.015), (0.00231, 0.0009567, 0.015), (0.001768, 0.001768, -0.015), (0.001768, 0.001768, 0.015), (0.0009567, 0.00231, -0.015), (0.0009567, 0.00231, 0.015), (0.0, 0.0025, -0.015), (0.0, 0.0025, 0.015), (-0.0009567, 0.00231, -0.015), (-0.0009567, 0.00231, 0.015), (-0.001768, 0.001768, -0.015), (-0.001768, 0.001768, 0.015), (-0.00231, 0.0009567, -0.015), (-0.00231, 0.0009567, 0.015), (-0.0025, 0.0, -0.015), (-0.0025, 0.0, 0.015), (-0.00231, -0.0009567, -0.015), (-0.00231, -0.0009567, 0.015), (-0.001768, -0.001768, -0.015), (-0.001768, -0.001768, 0.015), (-0.0009567, -0.00231, -0.015), (-0.0009567, -0.00231, 0.015)], [], [(0, 1, 3, 2), (2, 3, 5, 4), (4, 5, 7, 6), (6, 7, 9, 8), (8, 9, 11, 10), (10, 11, 13, 12), (12, 13, 15, 14), (14, 15, 17, 16), (16, 17, 19, 18), (18, 19, 21, 20), (20, 21, 23, 22), (22, 23, 25, 24), (24, 25, 27, 26), (26, 27, 29, 28), (3, 1, 31, 29, 27, 25, 23, 21, 19, 17, 15, 13, 11, 9, 7, 5), (28, 29, 31, 30), (30, 31, 1, 0), (0, 2, 4, 6, 8, 10, 12, 14, 16, 18, 20, 22, 24, 26, 28, 30)])
_uv = me_cylinder_008.uv_layers.new(name='UVMap')
_uv.uv.foreach_set('vector', [1.0, 0.5, 1.0, 1.0, 0.9375, 1.0, 0.9375, 0.5, 0.9375, 0.5, 0.9375, 1.0, 0.875, 1.0, 0.875, 0.5, 0.875, 0.5, 0.875, 1.0, 0.8125, 1.0, 0.8125, 0.5, 0.8125, 0.5, 0.8125, 1.0, 0.75, 1.0, 0.75, 0.5, 0.75, 0.5, 0.75, 1.0, 0.6875, 1.0, 0.6875, 0.5, 0.6875, 0.5, 0.6875, 1.0, 0.625, 1.0, 0.625, 0.5, 0.625, 0.5, 0.625, 1.0, 0.5625, 1.0, 0.5625, 0.5, 0.5625, 0.5, 0.5625, 1.0, 0.5, 1.0, 0.5, 0.5, 0.5, 0.5, 0.5, 1.0, 0.4375, 1.0, 0.4375, 0.5, 0.4375, 0.5, 0.4375, 1.0, 0.375, 1.0, 0.375, 0.5, 0.375, 0.5, 0.375, 1.0, 0.3125, 1.0, 0.3125, 0.5, 0.3125, 0.5, 0.3125, 1.0, 0.25, 1.0, 0.25, 0.5, 0.25, 0.5, 0.25, 1.0, 0.1875, 1.0, 0.1875, 0.5, 0.1875, 0.5, 0.1875, 1.0, 0.125, 1.0, 0.125, 0.5, 0.3418, 0.4717, 0.25, 0.49, 0.1582, 0.4717, 0.08029, 0.4197, 0.02827, 0.3418, 0.01, 0.25, 0.02827, 0.1582, 0.08029, 0.08029, 0.1582, 0.02827, 0.25, 0.01, 0.3418, 0.02827, 0.4197, 0.08029, 0.4717, 0.1582, 0.49, 0.25, 0.4717, 0.3418, 0.4197, 0.4197, 0.125, 0.5, 0.125, 1.0, 0.0625, 1.0, 0.0625, 0.5, 0.0625, 0.5, 0.0625, 1.0, 0.0, 1.0, 0.0, 0.5, 0.75, 0.49, 0.8418, 0.4717, 0.9197, 0.4197, 0.9717, 0.3418, 0.99, 0.25, 0.9717, 0.1582, 0.9197, 0.08029, 0.8418, 0.02827, 0.75, 0.01, 0.6582, 0.02827, 0.5803, 0.08029, 0.5283, 0.1582, 0.51, 0.25, 0.5283, 0.3418, 0.5803, 0.4197, 0.6582, 0.4717])
me_cylinder_008.update()
me_cylinder_009 = bpy.data.meshes.new('Cylinder.009')
me_cylinder_009.from_pydata([(0.0, -0.0025, -0.015), (0.0, -0.0025, 0.015), (0.0009567, -0.00231, -0.015), (0.0009567, -0.00231, 0.015), (0.001768, -0.001768, -0.015), (0.001768, -0.001768, 0.015), (0.00231, -0.0009567, -0.015), (0.00231, -0.0009567, 0.015), (0.0025, 0.0, -0.015), (0.0025, 0.0, 0.015), (0.00231, 0.0009567, -0.015), (0.00231, 0.0009567, 0.015), (0.001768, 0.001768, -0.015), (0.001768, 0.001768, 0.015), (0.0009567, 0.00231, -0.015), (0.0009567, 0.00231, 0.015), (0.0, 0.0025, -0.015), (0.0, 0.0025, 0.015), (-0.0009567, 0.00231, -0.015), (-0.0009567, 0.00231, 0.015), (-0.001768, 0.001768, -0.015), (-0.001768, 0.001768, 0.015), (-0.00231, 0.0009567, -0.015), (-0.00231, 0.0009567, 0.015), (-0.0025, 0.0, -0.015), (-0.0025, 0.0, 0.015), (-0.00231, -0.0009567, -0.015), (-0.00231, -0.0009567, 0.015), (-0.001768, -0.001768, -0.015), (-0.001768, -0.001768, 0.015), (-0.0009567, -0.00231, -0.015), (-0.0009567, -0.00231, 0.015)], [], [(0, 1, 3, 2), (2, 3, 5, 4), (4, 5, 7, 6), (6, 7, 9, 8), (8, 9, 11, 10), (10, 11, 13, 12), (12, 13, 15, 14), (14, 15, 17, 16), (16, 17, 19, 18), (18, 19, 21, 20), (20, 21, 23, 22), (22, 23, 25, 24), (24, 25, 27, 26), (26, 27, 29, 28), (3, 1, 31, 29, 27, 25, 23, 21, 19, 17, 15, 13, 11, 9, 7, 5), (28, 29, 31, 30), (30, 31, 1, 0), (0, 2, 4, 6, 8, 10, 12, 14, 16, 18, 20, 22, 24, 26, 28, 30)])
_uv = me_cylinder_009.uv_layers.new(name='UVMap')
_uv.uv.foreach_set('vector', [1.0, 0.5, 1.0, 1.0, 0.9375, 1.0, 0.9375, 0.5, 0.9375, 0.5, 0.9375, 1.0, 0.875, 1.0, 0.875, 0.5, 0.875, 0.5, 0.875, 1.0, 0.8125, 1.0, 0.8125, 0.5, 0.8125, 0.5, 0.8125, 1.0, 0.75, 1.0, 0.75, 0.5, 0.75, 0.5, 0.75, 1.0, 0.6875, 1.0, 0.6875, 0.5, 0.6875, 0.5, 0.6875, 1.0, 0.625, 1.0, 0.625, 0.5, 0.625, 0.5, 0.625, 1.0, 0.5625, 1.0, 0.5625, 0.5, 0.5625, 0.5, 0.5625, 1.0, 0.5, 1.0, 0.5, 0.5, 0.5, 0.5, 0.5, 1.0, 0.4375, 1.0, 0.4375, 0.5, 0.4375, 0.5, 0.4375, 1.0, 0.375, 1.0, 0.375, 0.5, 0.375, 0.5, 0.375, 1.0, 0.3125, 1.0, 0.3125, 0.5, 0.3125, 0.5, 0.3125, 1.0, 0.25, 1.0, 0.25, 0.5, 0.25, 0.5, 0.25, 1.0, 0.1875, 1.0, 0.1875, 0.5, 0.1875, 0.5, 0.1875, 1.0, 0.125, 1.0, 0.125, 0.5, 0.3418, 0.4717, 0.25, 0.49, 0.1582, 0.4717, 0.08029, 0.4197, 0.02827, 0.3418, 0.01, 0.25, 0.02827, 0.1582, 0.08029, 0.08029, 0.1582, 0.02827, 0.25, 0.01, 0.3418, 0.02827, 0.4197, 0.08029, 0.4717, 0.1582, 0.49, 0.25, 0.4717, 0.3418, 0.4197, 0.4197, 0.125, 0.5, 0.125, 1.0, 0.0625, 1.0, 0.0625, 0.5, 0.0625, 0.5, 0.0625, 1.0, 0.0, 1.0, 0.0, 0.5, 0.75, 0.49, 0.8418, 0.4717, 0.9197, 0.4197, 0.9717, 0.3418, 0.99, 0.25, 0.9717, 0.1582, 0.9197, 0.08029, 0.8418, 0.02827, 0.75, 0.01, 0.6582, 0.02827, 0.5803, 0.08029, 0.5283, 0.1582, 0.51, 0.25, 0.5283, 0.3418, 0.5803, 0.4197, 0.6582, 0.4717])
me_cylinder_009.update()
me_cylinder_010 = bpy.data.meshes.new('Cylinder.010')
me_cylinder_010.from_pydata([(0.0, -0.0025, -0.015), (0.0, -0.0025, 0.015), (0.0009567, -0.00231, -0.015), (0.0009567, -0.00231, 0.015), (0.001768, -0.001768, -0.015), (0.001768, -0.001768, 0.015), (0.00231, -0.0009567, -0.015), (0.00231, -0.0009567, 0.015), (0.0025, 0.0, -0.015), (0.0025, 0.0, 0.015), (0.00231, 0.0009567, -0.015), (0.00231, 0.0009567, 0.015), (0.001768, 0.001768, -0.015), (0.001768, 0.001768, 0.015), (0.0009567, 0.00231, -0.015), (0.0009567, 0.00231, 0.015), (0.0, 0.0025, -0.015), (0.0, 0.0025, 0.015), (-0.0009567, 0.00231, -0.015), (-0.0009567, 0.00231, 0.015), (-0.001768, 0.001768, -0.015), (-0.001768, 0.001768, 0.015), (-0.00231, 0.0009567, -0.015), (-0.00231, 0.0009567, 0.015), (-0.0025, 0.0, -0.015), (-0.0025, 0.0, 0.015), (-0.00231, -0.0009567, -0.015), (-0.00231, -0.0009567, 0.015), (-0.001768, -0.001768, -0.015), (-0.001768, -0.001768, 0.015), (-0.0009567, -0.00231, -0.015), (-0.0009567, -0.00231, 0.015)], [], [(0, 1, 3, 2), (2, 3, 5, 4), (4, 5, 7, 6), (6, 7, 9, 8), (8, 9, 11, 10), (10, 11, 13, 12), (12, 13, 15, 14), (14, 15, 17, 16), (16, 17, 19, 18), (18, 19, 21, 20), (20, 21, 23, 22), (22, 23, 25, 24), (24, 25, 27, 26), (26, 27, 29, 28), (3, 1, 31, 29, 27, 25, 23, 21, 19, 17, 15, 13, 11, 9, 7, 5), (28, 29, 31, 30), (30, 31, 1, 0), (0, 2, 4, 6, 8, 10, 12, 14, 16, 18, 20, 22, 24, 26, 28, 30)])
_uv = me_cylinder_010.uv_layers.new(name='UVMap')
_uv.uv.foreach_set('vector', [1.0, 0.5, 1.0, 1.0, 0.9375, 1.0, 0.9375, 0.5, 0.9375, 0.5, 0.9375, 1.0, 0.875, 1.0, 0.875, 0.5, 0.875, 0.5, 0.875, 1.0, 0.8125, 1.0, 0.8125, 0.5, 0.8125, 0.5, 0.8125, 1.0, 0.75, 1.0, 0.75, 0.5, 0.75, 0.5, 0.75, 1.0, 0.6875, 1.0, 0.6875, 0.5, 0.6875, 0.5, 0.6875, 1.0, 0.625, 1.0, 0.625, 0.5, 0.625, 0.5, 0.625, 1.0, 0.5625, 1.0, 0.5625, 0.5, 0.5625, 0.5, 0.5625, 1.0, 0.5, 1.0, 0.5, 0.5, 0.5, 0.5, 0.5, 1.0, 0.4375, 1.0, 0.4375, 0.5, 0.4375, 0.5, 0.4375, 1.0, 0.375, 1.0, 0.375, 0.5, 0.375, 0.5, 0.375, 1.0, 0.3125, 1.0, 0.3125, 0.5, 0.3125, 0.5, 0.3125, 1.0, 0.25, 1.0, 0.25, 0.5, 0.25, 0.5, 0.25, 1.0, 0.1875, 1.0, 0.1875, 0.5, 0.1875, 0.5, 0.1875, 1.0, 0.125, 1.0, 0.125, 0.5, 0.3418, 0.4717, 0.25, 0.49, 0.1582, 0.4717, 0.08029, 0.4197, 0.02827, 0.3418, 0.01, 0.25, 0.02827, 0.1582, 0.08029, 0.08029, 0.1582, 0.02827, 0.25, 0.01, 0.3418, 0.02827, 0.4197, 0.08029, 0.4717, 0.1582, 0.49, 0.25, 0.4717, 0.3418, 0.4197, 0.4197, 0.125, 0.5, 0.125, 1.0, 0.0625, 1.0, 0.0625, 0.5, 0.0625, 0.5, 0.0625, 1.0, 0.0, 1.0, 0.0, 0.5, 0.75, 0.49, 0.8418, 0.4717, 0.9197, 0.4197, 0.9717, 0.3418, 0.99, 0.25, 0.9717, 0.1582, 0.9197, 0.08029, 0.8418, 0.02827, 0.75, 0.01, 0.6582, 0.02827, 0.5803, 0.08029, 0.5283, 0.1582, 0.51, 0.25, 0.5283, 0.3418, 0.5803, 0.4197, 0.6582, 0.4717])
me_cylinder_010.update()
me_cylinder_011 = bpy.data.meshes.new('Cylinder.011')
me_cylinder_011.from_pydata([(0.0, -0.0025, -0.015), (0.0, -0.0025, 0.015), (0.0009567, -0.00231, -0.015), (0.0009567, -0.00231, 0.015), (0.001768, -0.001768, -0.015), (0.001768, -0.001768, 0.015), (0.00231, -0.0009567, -0.015), (0.00231, -0.0009567, 0.015), (0.0025, 0.0, -0.015), (0.0025, 0.0, 0.015), (0.00231, 0.0009567, -0.015), (0.00231, 0.0009567, 0.015), (0.001768, 0.001768, -0.015), (0.001768, 0.001768, 0.015), (0.0009567, 0.00231, -0.015), (0.0009567, 0.00231, 0.015), (0.0, 0.0025, -0.015), (0.0, 0.0025, 0.015), (-0.0009567, 0.00231, -0.015), (-0.0009567, 0.00231, 0.015), (-0.001768, 0.001768, -0.015), (-0.001768, 0.001768, 0.015), (-0.00231, 0.0009567, -0.015), (-0.00231, 0.0009567, 0.015), (-0.0025, 0.0, -0.015), (-0.0025, 0.0, 0.015), (-0.00231, -0.0009567, -0.015), (-0.00231, -0.0009567, 0.015), (-0.001768, -0.001768, -0.015), (-0.001768, -0.001768, 0.015), (-0.0009567, -0.00231, -0.015), (-0.0009567, -0.00231, 0.015)], [], [(0, 1, 3, 2), (2, 3, 5, 4), (4, 5, 7, 6), (6, 7, 9, 8), (8, 9, 11, 10), (10, 11, 13, 12), (12, 13, 15, 14), (14, 15, 17, 16), (16, 17, 19, 18), (18, 19, 21, 20), (20, 21, 23, 22), (22, 23, 25, 24), (24, 25, 27, 26), (26, 27, 29, 28), (3, 1, 31, 29, 27, 25, 23, 21, 19, 17, 15, 13, 11, 9, 7, 5), (28, 29, 31, 30), (30, 31, 1, 0), (0, 2, 4, 6, 8, 10, 12, 14, 16, 18, 20, 22, 24, 26, 28, 30)])
_uv = me_cylinder_011.uv_layers.new(name='UVMap')
_uv.uv.foreach_set('vector', [1.0, 0.5, 1.0, 1.0, 0.9375, 1.0, 0.9375, 0.5, 0.9375, 0.5, 0.9375, 1.0, 0.875, 1.0, 0.875, 0.5, 0.875, 0.5, 0.875, 1.0, 0.8125, 1.0, 0.8125, 0.5, 0.8125, 0.5, 0.8125, 1.0, 0.75, 1.0, 0.75, 0.5, 0.75, 0.5, 0.75, 1.0, 0.6875, 1.0, 0.6875, 0.5, 0.6875, 0.5, 0.6875, 1.0, 0.625, 1.0, 0.625, 0.5, 0.625, 0.5, 0.625, 1.0, 0.5625, 1.0, 0.5625, 0.5, 0.5625, 0.5, 0.5625, 1.0, 0.5, 1.0, 0.5, 0.5, 0.5, 0.5, 0.5, 1.0, 0.4375, 1.0, 0.4375, 0.5, 0.4375, 0.5, 0.4375, 1.0, 0.375, 1.0, 0.375, 0.5, 0.375, 0.5, 0.375, 1.0, 0.3125, 1.0, 0.3125, 0.5, 0.3125, 0.5, 0.3125, 1.0, 0.25, 1.0, 0.25, 0.5, 0.25, 0.5, 0.25, 1.0, 0.1875, 1.0, 0.1875, 0.5, 0.1875, 0.5, 0.1875, 1.0, 0.125, 1.0, 0.125, 0.5, 0.3418, 0.4717, 0.25, 0.49, 0.1582, 0.4717, 0.08029, 0.4197, 0.02827, 0.3418, 0.01, 0.25, 0.02827, 0.1582, 0.08029, 0.08029, 0.1582, 0.02827, 0.25, 0.01, 0.3418, 0.02827, 0.4197, 0.08029, 0.4717, 0.1582, 0.49, 0.25, 0.4717, 0.3418, 0.4197, 0.4197, 0.125, 0.5, 0.125, 1.0, 0.0625, 1.0, 0.0625, 0.5, 0.0625, 0.5, 0.0625, 1.0, 0.0, 1.0, 0.0, 0.5, 0.75, 0.49, 0.8418, 0.4717, 0.9197, 0.4197, 0.9717, 0.3418, 0.99, 0.25, 0.9717, 0.1582, 0.9197, 0.08029, 0.8418, 0.02827, 0.75, 0.01, 0.6582, 0.02827, 0.5803, 0.08029, 0.5283, 0.1582, 0.51, 0.25, 0.5283, 0.3418, 0.5803, 0.4197, 0.6582, 0.4717])
me_cylinder_011.update()
me_cylinder_012 = bpy.data.meshes.new('Cylinder.012')
me_cylinder_012.from_pydata([(0.0, -0.0025, -0.015), (0.0, -0.0025, 0.015), (0.0009567, -0.00231, -0.015), (0.0009567, -0.00231, 0.015), (0.001768, -0.001768, -0.015), (0.001768, -0.001768, 0.015), (0.00231, -0.0009567, -0.015), (0.00231, -0.0009567, 0.015), (0.0025, 0.0, -0.015), (0.0025, 0.0, 0.015), (0.00231, 0.0009567, -0.015), (0.00231, 0.0009567, 0.015), (0.001768, 0.001768, -0.015), (0.001768, 0.001768, 0.015), (0.0009567, 0.00231, -0.015), (0.0009567, 0.00231, 0.015), (0.0, 0.0025, -0.015), (0.0, 0.0025, 0.015), (-0.0009567, 0.00231, -0.015), (-0.0009567, 0.00231, 0.015), (-0.001768, 0.001768, -0.015), (-0.001768, 0.001768, 0.015), (-0.00231, 0.0009567, -0.015), (-0.00231, 0.0009567, 0.015), (-0.0025, 0.0, -0.015), (-0.0025, 0.0, 0.015), (-0.00231, -0.0009567, -0.015), (-0.00231, -0.0009567, 0.015), (-0.001768, -0.001768, -0.015), (-0.001768, -0.001768, 0.015), (-0.0009567, -0.00231, -0.015), (-0.0009567, -0.00231, 0.015)], [], [(0, 1, 3, 2), (2, 3, 5, 4), (4, 5, 7, 6), (6, 7, 9, 8), (8, 9, 11, 10), (10, 11, 13, 12), (12, 13, 15, 14), (14, 15, 17, 16), (16, 17, 19, 18), (18, 19, 21, 20), (20, 21, 23, 22), (22, 23, 25, 24), (24, 25, 27, 26), (26, 27, 29, 28), (3, 1, 31, 29, 27, 25, 23, 21, 19, 17, 15, 13, 11, 9, 7, 5), (28, 29, 31, 30), (30, 31, 1, 0), (0, 2, 4, 6, 8, 10, 12, 14, 16, 18, 20, 22, 24, 26, 28, 30)])
_uv = me_cylinder_012.uv_layers.new(name='UVMap')
_uv.uv.foreach_set('vector', [1.0, 0.5, 1.0, 1.0, 0.9375, 1.0, 0.9375, 0.5, 0.9375, 0.5, 0.9375, 1.0, 0.875, 1.0, 0.875, 0.5, 0.875, 0.5, 0.875, 1.0, 0.8125, 1.0, 0.8125, 0.5, 0.8125, 0.5, 0.8125, 1.0, 0.75, 1.0, 0.75, 0.5, 0.75, 0.5, 0.75, 1.0, 0.6875, 1.0, 0.6875, 0.5, 0.6875, 0.5, 0.6875, 1.0, 0.625, 1.0, 0.625, 0.5, 0.625, 0.5, 0.625, 1.0, 0.5625, 1.0, 0.5625, 0.5, 0.5625, 0.5, 0.5625, 1.0, 0.5, 1.0, 0.5, 0.5, 0.5, 0.5, 0.5, 1.0, 0.4375, 1.0, 0.4375, 0.5, 0.4375, 0.5, 0.4375, 1.0, 0.375, 1.0, 0.375, 0.5, 0.375, 0.5, 0.375, 1.0, 0.3125, 1.0, 0.3125, 0.5, 0.3125, 0.5, 0.3125, 1.0, 0.25, 1.0, 0.25, 0.5, 0.25, 0.5, 0.25, 1.0, 0.1875, 1.0, 0.1875, 0.5, 0.1875, 0.5, 0.1875, 1.0, 0.125, 1.0, 0.125, 0.5, 0.3418, 0.4717, 0.25, 0.49, 0.1582, 0.4717, 0.08029, 0.4197, 0.02827, 0.3418, 0.01, 0.25, 0.02827, 0.1582, 0.08029, 0.08029, 0.1582, 0.02827, 0.25, 0.01, 0.3418, 0.02827, 0.4197, 0.08029, 0.4717, 0.1582, 0.49, 0.25, 0.4717, 0.3418, 0.4197, 0.4197, 0.125, 0.5, 0.125, 1.0, 0.0625, 1.0, 0.0625, 0.5, 0.0625, 0.5, 0.0625, 1.0, 0.0, 1.0, 0.0, 0.5, 0.75, 0.49, 0.8418, 0.4717, 0.9197, 0.4197, 0.9717, 0.3418, 0.99, 0.25, 0.9717, 0.1582, 0.9197, 0.08029, 0.8418, 0.02827, 0.75, 0.01, 0.6582, 0.02827, 0.5803, 0.08029, 0.5283, 0.1582, 0.51, 0.25, 0.5283, 0.3418, 0.5803, 0.4197, 0.6582, 0.4717])
me_cylinder_012.update()
me_cylinder_013 = bpy.data.meshes.new('Cylinder.013')
me_cylinder_013.from_pydata([(0.0, -0.0025, -0.015), (0.0, -0.0025, 0.015), (0.0009567, -0.00231, -0.015), (0.0009567, -0.00231, 0.015), (0.001768, -0.001768, -0.015), (0.001768, -0.001768, 0.015), (0.00231, -0.0009567, -0.015), (0.00231, -0.0009567, 0.015), (0.0025, 0.0, -0.015), (0.0025, 0.0, 0.015), (0.00231, 0.0009567, -0.015), (0.00231, 0.0009567, 0.015), (0.001768, 0.001768, -0.015), (0.001768, 0.001768, 0.015), (0.0009567, 0.00231, -0.015), (0.0009567, 0.00231, 0.015), (0.0, 0.0025, -0.015), (0.0, 0.0025, 0.015), (-0.0009567, 0.00231, -0.015), (-0.0009567, 0.00231, 0.015), (-0.001768, 0.001768, -0.015), (-0.001768, 0.001768, 0.015), (-0.00231, 0.0009567, -0.015), (-0.00231, 0.0009567, 0.015), (-0.0025, 0.0, -0.015), (-0.0025, 0.0, 0.015), (-0.00231, -0.0009567, -0.015), (-0.00231, -0.0009567, 0.015), (-0.001768, -0.001768, -0.015), (-0.001768, -0.001768, 0.015), (-0.0009567, -0.00231, -0.015), (-0.0009567, -0.00231, 0.015)], [], [(0, 1, 3, 2), (2, 3, 5, 4), (4, 5, 7, 6), (6, 7, 9, 8), (8, 9, 11, 10), (10, 11, 13, 12), (12, 13, 15, 14), (14, 15, 17, 16), (16, 17, 19, 18), (18, 19, 21, 20), (20, 21, 23, 22), (22, 23, 25, 24), (24, 25, 27, 26), (26, 27, 29, 28), (3, 1, 31, 29, 27, 25, 23, 21, 19, 17, 15, 13, 11, 9, 7, 5), (28, 29, 31, 30), (30, 31, 1, 0), (0, 2, 4, 6, 8, 10, 12, 14, 16, 18, 20, 22, 24, 26, 28, 30)])
_uv = me_cylinder_013.uv_layers.new(name='UVMap')
_uv.uv.foreach_set('vector', [1.0, 0.5, 1.0, 1.0, 0.9375, 1.0, 0.9375, 0.5, 0.9375, 0.5, 0.9375, 1.0, 0.875, 1.0, 0.875, 0.5, 0.875, 0.5, 0.875, 1.0, 0.8125, 1.0, 0.8125, 0.5, 0.8125, 0.5, 0.8125, 1.0, 0.75, 1.0, 0.75, 0.5, 0.75, 0.5, 0.75, 1.0, 0.6875, 1.0, 0.6875, 0.5, 0.6875, 0.5, 0.6875, 1.0, 0.625, 1.0, 0.625, 0.5, 0.625, 0.5, 0.625, 1.0, 0.5625, 1.0, 0.5625, 0.5, 0.5625, 0.5, 0.5625, 1.0, 0.5, 1.0, 0.5, 0.5, 0.5, 0.5, 0.5, 1.0, 0.4375, 1.0, 0.4375, 0.5, 0.4375, 0.5, 0.4375, 1.0, 0.375, 1.0, 0.375, 0.5, 0.375, 0.5, 0.375, 1.0, 0.3125, 1.0, 0.3125, 0.5, 0.3125, 0.5, 0.3125, 1.0, 0.25, 1.0, 0.25, 0.5, 0.25, 0.5, 0.25, 1.0, 0.1875, 1.0, 0.1875, 0.5, 0.1875, 0.5, 0.1875, 1.0, 0.125, 1.0, 0.125, 0.5, 0.3418, 0.4717, 0.25, 0.49, 0.1582, 0.4717, 0.08029, 0.4197, 0.02827, 0.3418, 0.01, 0.25, 0.02827, 0.1582, 0.08029, 0.08029, 0.1582, 0.02827, 0.25, 0.01, 0.3418, 0.02827, 0.4197, 0.08029, 0.4717, 0.1582, 0.49, 0.25, 0.4717, 0.3418, 0.4197, 0.4197, 0.125, 0.5, 0.125, 1.0, 0.0625, 1.0, 0.0625, 0.5, 0.0625, 0.5, 0.0625, 1.0, 0.0, 1.0, 0.0, 0.5, 0.75, 0.49, 0.8418, 0.4717, 0.9197, 0.4197, 0.9717, 0.3418, 0.99, 0.25, 0.9717, 0.1582, 0.9197, 0.08029, 0.8418, 0.02827, 0.75, 0.01, 0.6582, 0.02827, 0.5803, 0.08029, 0.5283, 0.1582, 0.51, 0.25, 0.5283, 0.3418, 0.5803, 0.4197, 0.6582, 0.4717])
me_cylinder_013.update()

# ---- objects
ob_cube = bpy.data.objects.new('Cube', me_cube_001)
ob_cylinder_001 = bpy.data.objects.new('Cylinder.001', me_cylinder_001)
ob_cylinder_002 = bpy.data.objects.new('Cylinder.002', me_cylinder_002)
ob_cylinder_003 = bpy.data.objects.new('Cylinder.003', me_cylinder_003)
ob_cylinder_005 = bpy.data.objects.new('Cylinder.005', me_cylinder_005)
ob_cylinder_004 = bpy.data.objects.new('Cylinder.004', me_cylinder_004)
ob_cylinder_007 = bpy.data.objects.new('Cylinder.007', me_cylinder_007)
ob_cylinder = bpy.data.objects.new('Cylinder', me_cylinder)
ob_cylinder_006 = bpy.data.objects.new('Cylinder.006', me_cylinder_006)
ob_cylinder_008 = bpy.data.objects.new('Cylinder.008', me_cylinder_008)
ob_cylinder_009 = bpy.data.objects.new('Cylinder.009', me_cylinder_009)
ob_cylinder_010 = bpy.data.objects.new('Cylinder.010', me_cylinder_010)
ob_cylinder_011 = bpy.data.objects.new('Cylinder.011', me_cylinder_011)
ob_cylinder_012 = bpy.data.objects.new('Cylinder.012', me_cylinder_012)
ob_cylinder_013 = bpy.data.objects.new('Cylinder.013', me_cylinder_013)

# ---- transforms, parenting, visibility, modifiers, constraints
ob_cube.location = (0.0, 0.0, 0.0)
_m = ob_cube.modifiers.new('Mirror', 'MIRROR')
_m.use_axis = (False, True, False)
_m.use_clip = True
_m = ob_cube.modifiers.new('Boolean', 'BOOLEAN')
_m.collection = col_holes
_m.operand_type = 'COLLECTION'
_m.solver = 'FAST'
ob_cylinder_001.location = (0.01097, -0.1023, -0.043)
ob_cylinder_001.rotation_euler = (-0.0, 1.571, 0.0)
ob_cylinder_002.location = (0.0, -0.002286, 0.04)
ob_cylinder_002.rotation_euler = (0.0, -1.192e-07, 0.0)
ob_cylinder_003.location = (0.0, -0.06729, 0.04)
ob_cylinder_003.rotation_euler = (0.0, -1.192e-07, 0.0)
ob_cylinder_005.location = (0.0, 0.1352, 0.023)
ob_cylinder_005.rotation_euler = (-0.0, 1.571, 0.0)
ob_cylinder_004.location = (0.002, -0.06729, 0.015)
ob_cylinder_004.rotation_euler = (-0.0, 1.571, 0.0)
ob_cylinder_007.location = (0.0, 0.1352, -0.042)
ob_cylinder_007.rotation_euler = (-0.0, 1.571, 0.0)
ob_cylinder.location = (0.0121, -0.1028, 0.0)
ob_cylinder.rotation_euler = (-0.0, 1.571, 0.0)
ob_cylinder_006.location = (0.0121, 0.1352, -0.0095)
ob_cylinder_006.rotation_euler = (-0.0, 1.571, 0.0)
ob_cylinder_008.location = (0.0121, 0.06021, 0.0)
ob_cylinder_008.rotation_euler = (-0.0, 1.571, 0.0)
ob_cylinder_009.location = (0.0121, -0.1308, -0.043)
ob_cylinder_009.rotation_euler = (-0.0, 1.571, 0.0)
ob_cylinder_010.location = (-0.00974, 0.1402, -0.635)
ob_cylinder_010.rotation_euler = (-0.0, 3.142, -0.0)
ob_cylinder_011.location = (-0.00974, -0.1448, -0.635)
ob_cylinder_011.rotation_euler = (-0.0, 3.142, -0.0)
ob_cylinder_012.location = (0.0121, -0.1358, -0.375)
ob_cylinder_012.rotation_euler = (-0.0, 1.571, 0.0)
ob_cylinder_013.location = (0.0121, 0.1312, -0.375)
ob_cylinder_013.rotation_euler = (-0.0, 1.571, 0.0)

# ---- collection membership
col_collection.objects.link(ob_cube)
col_holes.objects.link(ob_cylinder_001)
col_holes.objects.link(ob_cylinder_002)
col_holes.objects.link(ob_cylinder_003)
col_holes.objects.link(ob_cylinder_005)
col_holes.objects.link(ob_cylinder_004)
col_holes.objects.link(ob_cylinder_007)
col_holes.objects.link(ob_cylinder)
col_holes.objects.link(ob_cylinder_006)
col_holes.objects.link(ob_cylinder_008)
col_holes.objects.link(ob_cylinder_009)
col_holes.objects.link(ob_cylinder_010)
col_holes.objects.link(ob_cylinder_011)
col_holes.objects.link(ob_cylinder_012)
col_holes.objects.link(ob_cylinder_013)

# ---- scene / render settings (as saved in the file)
scene.frame_start = 1; scene.frame_end = 250; scene.frame_set(1)
scene.render.engine = 'BLENDER_EEVEE_NEXT'
scene.cycles.sampling_pattern = 'TABULATED_SOBOL'
scene.view_settings.view_transform = 'Filmic'
bpy.context.view_layer.update()

# ---- added for rendering (the .blend has no active camera and no usable light): camera, sun
cam_auto = bpy.data.cameras.new('AutoCamera')
cam_auto.lens = 50.0
cam_auto.sensor_width = 36.0
cam_auto.clip_end = 1000.0
ob_auto_camera = bpy.data.objects.new('AutoCamera', cam_auto)
scene.collection.objects.link(ob_auto_camera)
ob_auto_camera.location = (0.712302, -0.855002, 0.272501)
ob_auto_camera.rotation_euler = (1.09748, -7.21219e-08, 0.694738)
scene.camera = ob_auto_camera
light_auto_sun = bpy.data.lights.new('AutoSun', 'SUN')
light_auto_sun.energy = 3.0
light_auto_sun.angle = 0.0523599
ob_auto_sun = bpy.data.objects.new('AutoSun', light_auto_sun)
scene.collection.objects.link(ob_auto_sun)
ob_auto_sun.rotation_euler = (0.872665, 0.174533, 0.523599)
bpy.context.view_layer.update()
